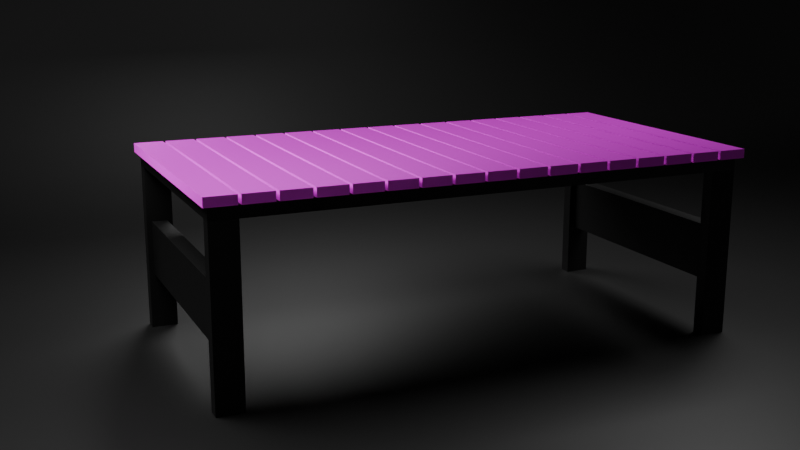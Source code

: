 # Source: bench1.blend  (saved by Blender 4.5.91; exported with 4.5.12 LTS)
import bpy
from mathutils import Matrix  # noqa: F401  (used for matrix-valued properties, if any)

bpy.ops.wm.read_factory_settings(use_empty=True)
scene = bpy.context.scene
scene.name = 'Scene'

# ---- collections
col_collection = bpy.data.collections.new('Collection'); scene.collection.children.link(col_collection)

# ---- images (referenced by path relative to the original .blend; pixels are not part of the script)
import os
ASSET_DIR = os.environ.get("B2B_ASSET_DIR", "")  # directory of the original .blend (textures are referenced by path, not embedded)
HERE = os.path.dirname(os.path.abspath(__file__))  # packed textures are extracted next to this script under _unpacked/

def load_image(name, relpath, width, height, colorspace="sRGB"):
    """Load a texture the original file referenced (path relative to the .blend, or extracted next to this script)."""
    p = next((c for c in (os.path.join(HERE, relpath), os.path.join(ASSET_DIR, relpath)) if relpath and os.path.exists(c)), "")
    if p:
        img = bpy.data.images.load(p, check_existing=True)
        img.name = name
    else:  # same state as the original file: an image datablock whose file is absent (Cycles renders it pink)
        img = bpy.data.images.new(name, width, height)
        img.source = "FILE"
        img.filepath = "//" + (relpath or name)
    img.colorspace_settings.name = colorspace
    return img
img_streaky_plywood_albedo_png = load_image('streaky-plywood_albedo.png', 'streaky-plywood-bl/streaky-plywood_albedo.png', 1024, 1024, 'sRGB')
img_streaky_plywood_normal_ogl_png = load_image('streaky-plywood_normal-ogl.png', 'streaky-plywood-bl/streaky-plywood_normal-ogl.png', 1024, 1024, 'Non-Color')

# ---- materials (node trees are filled in below, after node groups)
mat_material_002 = bpy.data.materials.new('Material.002')
mat_material_001 = bpy.data.materials.new('Material.001')
mat_material_003 = bpy.data.materials.new('Material.003')

# ---- material node trees
mat_material_002.use_nodes = True; mat_material_002.node_tree.nodes.clear()
_N = mat_material_002.node_tree.nodes; _L = mat_material_002.node_tree.links
n0 = _N.new('ShaderNodeBsdfPrincipled'); n0.name = 'Principled BSDF'; n0.location = (-200, 100)
n0.inputs[0].default_value = (0.03803, 0.03803, 0.03803, 1.0)
n0.inputs[1].default_value = 0.6091
n0.inputs[2].default_value = 0.4091
n1 = _N.new('ShaderNodeOutputMaterial'); n1.name = 'Material Output'; n1.location = (200, 100)
_L.new(n0.outputs[0], n1.inputs[0])
n1.is_active_output = True
mat_material_001.use_nodes = True; mat_material_001.node_tree.nodes.clear()
_N = mat_material_001.node_tree.nodes; _L = mat_material_001.node_tree.links
n0 = _N.new('ShaderNodeBsdfPrincipled'); n0.name = 'Principled BSDF'; n0.location = (-235, 103)
n0.inputs[1].default_value = 0.5
n1 = _N.new('ShaderNodeOutputMaterial'); n1.name = 'Material Output'; n1.location = (98, 22)
n2 = _N.new('ShaderNodeTexImage'); n2.name = 'Image Texture'; n2.location = (-693, 191)
n2.image = img_streaky_plywood_albedo_png
n3 = _N.new('ShaderNodeTexImage'); n3.name = 'Image Texture.001'; n3.location = (-692, -99)
n3.image = img_streaky_plywood_normal_ogl_png
n4 = _N.new('ShaderNodeNormalMap'); n4.name = 'Normal Map'; n4.location = (-411, -73)
_L.new(n0.outputs[0], n1.inputs[0])
_L.new(n4.outputs[0], n0.inputs[5])
_L.new(n3.outputs[0], n4.inputs[1])
_L.new(n2.outputs[0], n0.inputs[0])
n1.is_active_output = True
mat_material_003.use_nodes = True; mat_material_003.node_tree.nodes.clear()
_N = mat_material_003.node_tree.nodes; _L = mat_material_003.node_tree.links
n0 = _N.new('ShaderNodeBsdfPrincipled'); n0.name = 'Principled BSDF'; n0.location = (-224, 164)
n0.inputs[0].default_value = (0.01346, 0.01346, 0.01346, 1.0)
n1 = _N.new('ShaderNodeOutputMaterial'); n1.name = 'Material Output'; n1.location = (176, 164)
_L.new(n0.outputs[0], n1.inputs[0])
n1.is_active_output = True

# ---- world
world_world = bpy.data.worlds.new('World'); scene.world = world_world
world_world.use_nodes = True; world_world.node_tree.nodes.clear()
_N = world_world.node_tree.nodes; _L = world_world.node_tree.links
n0 = _N.new('ShaderNodeOutputWorld'); n0.name = 'World Output'; n0.location = (200, 100)
n1 = _N.new('ShaderNodeBackground'); n1.name = 'Background'; n1.location = (-200, 100)
n1.inputs[0].default_value = (0.05088, 0.05088, 0.05088, 1.0)
_L.new(n1.outputs[0], n0.inputs[0])
n0.is_active_output = True
world_world.color = (0.05088, 0.05088, 0.05088)
world_world.sun_shadow_jitter_overblur = 0.0

# ---- cameras
cam_camera_001 = bpy.data.cameras.new('Camera.001')

# ---- lights
light_area = bpy.data.lights.new('Area', 'AREA')
light_area.energy = 7.0
light_area.size = 0.5568
light_area.size_y = 0.5568
light_area_001 = bpy.data.lights.new('Area.001', 'AREA')
light_area_001.energy = 7.0
light_area_001.size = 0.5568
light_area_001.size_y = 0.5568
light_area_002 = bpy.data.lights.new('Area.002', 'AREA')
light_area_002.energy = 7.0
light_area_002.size = 0.5568
light_area_002.size_y = 0.5568

# ---- meshes
me_cube_001 = bpy.data.meshes.new('Cube.001')
me_cube_001.from_pydata([(-0.25, -0.5003, 0.3187), (-0.25, -0.5003, 0.3406), (-0.225, 0.49, 0.2117), (-0.225, -0.4502, 0.3187), (0.225, -0.4605, 0.2117), (-0.225, -0.5003, 0.3187), (-0.225, 0.49, 0.1062), (-0.25, -0.4502, 0.3187), (-0.225, -0.4605, 0.2117), (-0.25, -0.4502, 0.3187), (-0.25, -0.5003, 0.3187), (-0.225, -0.4502, 0.3187), (-0.225, -0.5003, 0.3187), (-0.25, -0.5003, -0.0007643), (-0.225, -0.5003, -0.0007643), (-0.225, -0.4502, -0.0007643), (-0.25, -0.4502, -0.0007643), (0.25, -0.5003, 0.3187), (0.25, -0.5003, 0.3406), (0.225, -0.4502, 0.3187), (-0.225, -0.49, 0.2117), (0.225, -0.5003, 0.3187), (-0.225, 0.4605, 0.1062), (0.25, -0.4502, 0.3187), (0.25, -0.4502, 0.3187), (0.25, -0.5003, 0.3187), (0.225, -0.4502, 0.3187), (0.225, -0.5003, 0.3187), (0.25, -0.5003, -0.0007643), (0.225, -0.5003, -0.0007643), (0.225, -0.4502, -0.0007643), (0.25, -0.4502, -0.0007643), (-0.25, 0.5003, 0.3187), (-0.25, 0.5003, 0.3406), (-0.225, 0.4502, 0.3187), (-0.225, -0.49, 0.1062), (-0.225, 0.5003, 0.3187), (-0.225, 0.4605, 0.2117), (-0.225, -0.4605, 0.1062), (0.225, -0.4605, 0.1062), (-0.25, 0.4502, 0.3187), (-0.25, 0.4502, 0.3187), (-0.25, 0.5003, 0.3187), (-0.225, 0.4502, 0.3187), (-0.225, 0.5003, 0.3187), (-0.25, 0.5003, -0.0007643), (-0.225, 0.5003, -0.0007643), (-0.225, 0.4502, -0.0007643), (-0.25, 0.4502, -0.0007643), (0.25, 0.5003, 0.3187), (0.25, 0.5003, 0.3406), (0.225, 0.4502, 0.3187), (0.225, 0.5003, 0.3187), (0.25, 0.4502, 0.3187), (0.25, 0.4502, 0.3187), (0.25, 0.5003, 0.3187), (0.225, 0.4502, 0.3187), (0.225, 0.5003, 0.3187), (0.25, 0.5003, -0.0007643), (0.225, 0.5003, -0.0007643), (0.225, 0.4502, -0.0007643), (0.25, 0.4502, -0.0007643), (0.225, -0.49, 0.1062), (0.225, -0.49, 0.2117), (0.225, 0.4605, 0.2117), (0.225, 0.4605, 0.1062), (0.225, 0.49, 0.1062), (0.225, 0.49, 0.2117), (-0.225, -0.4502, 0.2122), (-0.225, -0.4502, 0.1057), (0.225, 0.4502, 0.2122), (0.225, 0.4502, 0.1057), (-0.225, -0.5003, 0.1057), (-0.225, -0.5003, 0.2122), (0.225, -0.4502, 0.2122), (0.225, -0.4502, 0.1057), (-0.225, 0.4502, 0.1057), (-0.225, 0.5003, 0.1057), (-0.225, 0.4502, 0.2122), (0.225, -0.5003, 0.1057), (-0.225, 0.5003, 0.2122), (0.225, -0.5003, 0.2122), (0.225, 0.5003, 0.1057), (0.225, 0.5003, 0.2122)], [], [(3, 5, 12, 11), (0, 7, 9, 10), (5, 0, 10, 12), (32, 40, 7, 0, 1, 33), (68, 69, 15, 16, 9, 11), (37, 22, 65, 64), (18, 17, 23, 53, 49, 50), (55, 58, 59, 82, 83, 57), (7, 3, 11, 9), (2, 37, 64, 67), (48, 47, 76, 78, 43, 41), (70, 71, 60, 61, 54, 56), (16, 15, 14, 13), (16, 13, 10, 9), (10, 13, 14, 72, 73, 12), (69, 72, 14, 15), (19, 26, 27, 21), (17, 25, 24, 23), (21, 27, 25, 17), (31, 30, 75, 74, 26, 24), (26, 74, 81, 27), (42, 45, 48, 41), (54, 61, 58, 55), (23, 24, 26, 19), (77, 46, 45, 42, 44, 80), (5, 21, 17, 18, 1, 0), (31, 28, 29, 30), (25, 28, 31, 24), (81, 79, 29, 28, 25, 27), (75, 30, 29, 79), (34, 43, 44, 36), (32, 42, 41, 40), (36, 44, 42, 32), (19, 23, 17, 21), (6, 2, 67, 66), (19, 21, 5, 3, 7, 40, 34, 36, 52, 51, 53, 23), (40, 41, 43, 34), (56, 57, 83, 70), (11, 12, 73, 68), (48, 45, 46, 47), (76, 47, 46, 77), (51, 52, 57, 56), (49, 53, 54, 55), (52, 49, 55, 57), (43, 78, 80, 44), (53, 51, 56, 54), (22, 6, 66, 65), (61, 60, 59, 58), (71, 82, 59, 60), (8, 38, 69, 68), (64, 65, 71, 70), (35, 20, 73, 72), (39, 4, 74, 75), (6, 22, 76, 77), (22, 37, 78, 76), (38, 35, 72, 69), (62, 39, 75, 79), (37, 2, 80, 78), (2, 6, 77, 80), (4, 63, 81, 74), (20, 8, 68, 73), (63, 62, 79, 81), (66, 67, 83, 82), (67, 64, 70, 83), (65, 66, 82, 71), (39, 62, 35, 38), (62, 63, 20, 35), (63, 4, 8, 20), (4, 39, 38, 8), (25, 24, 26, 27), (7, 3, 5, 0), (9, 10, 12, 11), (51, 53, 49, 52), (55, 54, 56, 57), (34, 40, 32, 36), (41, 42, 44, 43), (1, 18, 50, 33), (52, 36, 32, 33, 50, 49)])
me_cube_001.polygons.foreach_set('use_smooth', [True] * 78)
_uv = me_cube_001.uv_layers.new(name='UVMap')
_uv.uv.foreach_set('vector', [0.004693, 0.006078, 0.004693, 0.009386, 0.004693, 0.009386, 0.004693, 0.006078, 0.1356, 0.01312, 0.1356, 0.01643, 0.1356, 0.01643, 0.1356, 0.01312, 0.1356, 0.001385, 0.1356, 0.004693, 0.1356, 0.004693, 0.1356, 0.001385, 0.1356, 0.01312, 0.1356, 0.01643, 0.1356, 0.01643, 0.1356, 0.01312, 0.2018, 0.01312, 0.2018, 0.01312, 0.004693, 0.006078, 0.004693, 0.006078, 0.004693, 0.006078, 0.001385, 0.006078, 0.001385, 0.006078, 0.004693, 0.006078, 0.004693, 0.006758, 0.004693, 0.006758, 0.004693, 0.006758, 0.004693, 0.006758, 0.2018, 0.01781, 0.1356, 0.01781, 0.1356, 0.02112, 0.1356, 0.02112, 0.1356, 0.01781, 0.2018, 0.01781, 0.1356, 0.009386, 0.1356, 0.009386, 0.1356, 0.006078, 0.1356, 0.006078, 0.1356, 0.006078, 0.1356, 0.006078, 0.001385, 0.006078, 0.004693, 0.006078, 0.004693, 0.006078, 0.001385, 0.006078, 0.004693, 0.008705, 0.004693, 0.006758, 0.004693, 0.006758, 0.004693, 0.008705, 0.001385, 0.006078, 0.004693, 0.006078, 0.004693, 0.006078, 0.004693, 0.006078, 0.004693, 0.006078, 0.001385, 0.006078, 0.004693, 0.006078, 0.004693, 0.006078, 0.004693, 0.006078, 0.001385, 0.006078, 0.001385, 0.006078, 0.004693, 0.006078, 0.001385, 0.006078, 0.004693, 0.006078, 0.004693, 0.009386, 0.001385, 0.009386, 0.1356, 0.01643, 0.1356, 0.01312, 0.1356, 0.01312, 0.1356, 0.01643, 0.1356, 0.004693, 0.1356, 0.004693, 0.1356, 0.001385, 0.1356, 0.001385, 0.1356, 0.001385, 0.1356, 0.001385, 0.004693, 0.006078, 0.004693, 0.009386, 0.004693, 0.009386, 0.004693, 0.006078, 0.004693, 0.006078, 0.004693, 0.006078, 0.004693, 0.009386, 0.004693, 0.009386, 0.1356, 0.01781, 0.1356, 0.01781, 0.1356, 0.02112, 0.1356, 0.02112, 0.1356, 0.001385, 0.1356, 0.001385, 0.1356, 0.004693, 0.1356, 0.004693, 0.001385, 0.006078, 0.004693, 0.006078, 0.004693, 0.006078, 0.004693, 0.006078, 0.004693, 0.006078, 0.001385, 0.006078, 0.004693, 0.006078, 0.004693, 0.006078, 0.004693, 0.009386, 0.004693, 0.009386, 0.1356, 0.01312, 0.1356, 0.01312, 0.1356, 0.01643, 0.1356, 0.01643, 0.1356, 0.02112, 0.1356, 0.02112, 0.1356, 0.01781, 0.1356, 0.01781, 0.001385, 0.006078, 0.001385, 0.006078, 0.004693, 0.006078, 0.004693, 0.006078, 0.1356, 0.006078, 0.1356, 0.006078, 0.1356, 0.009386, 0.1356, 0.009386, 0.1356, 0.006078, 0.1356, 0.006078, 0.1356, 0.001385, 0.1356, 0.001385, 0.1356, 0.004693, 0.2018, 0.004693, 0.2018, 0.004693, 0.1356, 0.004693, 0.001385, 0.006078, 0.001385, 0.009386, 0.004693, 0.009386, 0.004693, 0.006078, 0.1356, 0.01781, 0.1356, 0.01781, 0.1356, 0.02112, 0.1356, 0.02112, 0.1356, 0.001385, 0.1356, 0.001385, 0.1356, 0.001385, 0.1356, 0.004693, 0.1356, 0.004693, 0.1356, 0.001385, 0.004693, 0.006078, 0.004693, 0.006078, 0.004693, 0.009386, 0.004693, 0.009386, 0.004693, 0.006078, 0.004693, 0.006078, 0.004693, 0.009386, 0.004693, 0.009386, 0.1356, 0.01312, 0.1356, 0.01312, 0.1356, 0.01643, 0.1356, 0.01643, 0.1356, 0.006078, 0.1356, 0.006078, 0.1356, 0.009386, 0.1356, 0.009386, 0.004693, 0.002346, 0.004693, 0.002346, 0.004693, 0.002346, 0.004693, 0.002346, 0.004693, 0.008705, 0.004693, 0.008705, 0.004693, 0.008705, 0.004693, 0.008705, 0.004693, 0.006078, 0.004693, 0.009386, 0.004693, 0.009386, 0.004693, 0.006078, 0.001385, 0.006078, 0.001385, 0.006078, 0.004693, 0.006078, 0.004693, 0.009386, 0.004693, 0.009386, 0.004693, 0.006078, 0.001385, 0.006078, 0.001385, 0.006078, 0.001385, 0.006078, 0.001385, 0.006078, 0.004693, 0.006078, 0.004693, 0.006078, 0.004693, 0.006078, 0.004693, 0.009386, 0.004693, 0.009386, 0.004693, 0.006078, 0.004693, 0.006078, 0.004693, 0.009386, 0.004693, 0.009386, 0.004693, 0.006078, 0.001385, 0.006078, 0.001385, 0.009386, 0.004693, 0.009386, 0.004693, 0.006078, 0.004693, 0.006078, 0.004693, 0.006078, 0.004693, 0.009386, 0.004693, 0.009386, 0.004693, 0.006078, 0.004693, 0.009386, 0.004693, 0.009386, 0.004693, 0.006078, 0.1356, 0.01781, 0.1356, 0.02112, 0.1356, 0.02112, 0.1356, 0.01781, 0.1356, 0.006078, 0.1356, 0.009386, 0.1356, 0.009386, 0.1356, 0.006078, 0.004693, 0.006078, 0.004693, 0.006078, 0.004693, 0.009386, 0.004693, 0.009386, 0.001385, 0.006078, 0.004693, 0.006078, 0.004693, 0.006078, 0.001385, 0.006078, 0.004693, 0.006758, 0.004693, 0.008705, 0.004693, 0.008705, 0.004693, 0.006758, 0.001385, 0.006078, 0.004693, 0.006078, 0.004693, 0.009386, 0.001385, 0.009386, 0.004693, 0.006078, 0.004693, 0.009386, 0.004693, 0.009386, 0.004693, 0.006078, 0.004693, 0.006758, 0.004693, 0.006758, 0.004693, 0.006078, 0.004693, 0.006078, 0.004693, 0.006758, 0.004693, 0.006758, 0.004693, 0.006078, 0.004693, 0.006078, 0.004693, 0.008705, 0.004693, 0.008705, 0.004693, 0.009386, 0.004693, 0.009386, 0.004693, 0.006758, 0.004693, 0.006758, 0.004693, 0.006078, 0.004693, 0.006078, 0.004693, 0.008705, 0.004693, 0.006758, 0.004693, 0.006078, 0.004693, 0.009386, 0.004693, 0.006758, 0.004693, 0.006758, 0.004693, 0.006078, 0.004693, 0.006078, 0.004693, 0.006758, 0.004693, 0.008705, 0.004693, 0.009386, 0.004693, 0.006078, 0.004693, 0.008705, 0.004693, 0.006758, 0.004693, 0.006078, 0.004693, 0.009386, 0.004693, 0.006758, 0.004693, 0.008705, 0.004693, 0.009386, 0.004693, 0.006078, 0.004693, 0.008705, 0.004693, 0.008705, 0.004693, 0.009386, 0.004693, 0.009386, 0.004693, 0.006758, 0.004693, 0.008705, 0.004693, 0.009386, 0.004693, 0.006078, 0.004693, 0.008705, 0.004693, 0.006758, 0.004693, 0.006078, 0.004693, 0.009386, 0.004693, 0.008705, 0.004693, 0.008705, 0.004693, 0.009386, 0.004693, 0.009386, 0.004693, 0.008705, 0.004693, 0.008705, 0.004693, 0.009386, 0.004693, 0.009386, 0.004693, 0.008705, 0.004693, 0.006758, 0.004693, 0.006078, 0.004693, 0.009386, 0.004693, 0.006758, 0.004693, 0.008705, 0.004693, 0.009386, 0.004693, 0.006078, 0.004693, 0.006758, 0.004693, 0.008705, 0.004693, 0.008705, 0.004693, 0.006758, 0.004693, 0.008705, 0.004693, 0.008705, 0.004693, 0.008705, 0.004693, 0.008705, 0.004693, 0.008705, 0.004693, 0.006758, 0.004693, 0.006758, 0.004693, 0.008705, 0.004693, 0.006758, 0.004693, 0.006758, 0.004693, 0.006758, 0.004693, 0.006758, 0.007039, 0.009386, 0.007039, 0.009386, 0.007039, 0.009386, 0.007039, 0.009386, 0.009386, 0.002346, 0.009386, 0.002346, 0.009386, 0.002346, 0.009386, 0.002346, 0.009386, 0.004693, 0.009386, 0.004693, 0.009386, 0.004693, 0.009386, 0.004693, 0.009386, 0.007039, 0.009386, 0.007039, 0.009386, 0.007039, 0.009386, 0.007039, 0.009386, 0.009386, 0.009386, 0.009386, 0.009386, 0.009386, 0.009386, 0.009386, 0.002346, 0.01408, 0.002346, 0.01408, 0.002346, 0.01408, 0.002346, 0.01408, 0.004693, 0.01408, 0.004693, 0.01408, 0.004693, 0.01408, 0.004693, 0.01408, 0.002346, 0.002862, 0.002346, 0.2675, 0.002346, 0.002862, 0.002346, 0.2675, 0.1356, 0.006078, 0.1356, 0.006078, 0.1356, 0.009386, 0.2018, 0.009386, 0.2018, 0.009386, 0.1356, 0.009386])
me_cube_001.materials.append(mat_material_002)
me_cube_001.update()
me_cube_002 = bpy.data.meshes.new('Cube.002')
me_cube_002.from_pydata([(0.4544, -0.2615, 0.3424), (0.4544, -0.2615, 0.3595), (0.4544, 0.2615, 0.3424), (0.4544, 0.2615, 0.3595), (0.5092, -0.2615, 0.3424), (0.5092, -0.2615, 0.3595), (0.5092, 0.2615, 0.3424), (0.5092, 0.2615, 0.3595), (0.3941, -0.2615, 0.3424), (0.3941, -0.2615, 0.3595), (0.3941, 0.2615, 0.3424), (0.3941, 0.2615, 0.3595), (0.4489, -0.2615, 0.3424), (0.4489, -0.2615, 0.3595), (0.4489, 0.2615, 0.3424), (0.4489, 0.2615, 0.3595), (0.3338, -0.2615, 0.3424), (0.3338, -0.2615, 0.3595), (0.3338, 0.2615, 0.3424), (0.3338, 0.2615, 0.3595), (0.3886, -0.2615, 0.3424), (0.3886, -0.2615, 0.3595), (0.3886, 0.2615, 0.3424), (0.3886, 0.2615, 0.3595), (0.2735, -0.2615, 0.3424), (0.2735, -0.2615, 0.3595), (0.2735, 0.2615, 0.3424), (0.2735, 0.2615, 0.3595), (0.3283, -0.2615, 0.3424), (0.3283, -0.2615, 0.3595), (0.3283, 0.2615, 0.3424), (0.3283, 0.2615, 0.3595), (0.2131, -0.2615, 0.3424), (0.2131, -0.2615, 0.3595), (0.2131, 0.2615, 0.3424), (0.2131, 0.2615, 0.3595), (0.268, -0.2615, 0.3424), (0.268, -0.2615, 0.3595), (0.268, 0.2615, 0.3424), (0.268, 0.2615, 0.3595), (0.1528, -0.2615, 0.3424), (0.1528, -0.2615, 0.3595), (0.1528, 0.2615, 0.3424), (0.1528, 0.2615, 0.3595), (0.2077, -0.2615, 0.3424), (0.2077, -0.2615, 0.3595), (0.2077, 0.2615, 0.3424), (0.2077, 0.2615, 0.3595), (0.09251, -0.2615, 0.3424), (0.09251, -0.2615, 0.3595), (0.09251, 0.2615, 0.3424), (0.09251, 0.2615, 0.3595), (0.1473, -0.2615, 0.3424), (0.1473, -0.2615, 0.3595), (0.1473, 0.2615, 0.3424), (0.1473, 0.2615, 0.3595), (0.03219, -0.2615, 0.3424), (0.03219, -0.2615, 0.3595), (0.03219, 0.2615, 0.3424), (0.03219, 0.2615, 0.3595), (0.08702, -0.2615, 0.3424), (0.08702, -0.2615, 0.3595), (0.08702, 0.2615, 0.3424), (0.08702, 0.2615, 0.3595), (-0.02813, -0.2615, 0.3424), (-0.02813, -0.2615, 0.3595), (-0.02813, 0.2615, 0.3424), (-0.02813, 0.2615, 0.3595), (0.02671, -0.2615, 0.3424), (0.02671, -0.2615, 0.3595), (0.02671, 0.2615, 0.3424), (0.02671, 0.2615, 0.3595), (-0.08845, -0.2615, 0.3424), (-0.08845, -0.2615, 0.3595), (-0.08845, 0.2615, 0.3424), (-0.08845, 0.2615, 0.3595), (-0.03361, -0.2615, 0.3424), (-0.03361, -0.2615, 0.3595), (-0.03361, 0.2615, 0.3424), (-0.03361, 0.2615, 0.3595), (-0.1488, -0.2615, 0.3424), (-0.1488, -0.2615, 0.3595), (-0.1488, 0.2615, 0.3424), (-0.1488, 0.2615, 0.3595), (-0.09393, -0.2615, 0.3424), (-0.09393, -0.2615, 0.3595), (-0.09393, 0.2615, 0.3424), (-0.09393, 0.2615, 0.3595), (-0.2091, -0.2615, 0.3424), (-0.2091, -0.2615, 0.3595), (-0.2091, 0.2615, 0.3424), (-0.2091, 0.2615, 0.3595), (-0.1542, -0.2615, 0.3424), (-0.1542, -0.2615, 0.3595), (-0.1542, 0.2615, 0.3424), (-0.1542, 0.2615, 0.3595), (-0.2694, -0.2615, 0.3424), (-0.2694, -0.2615, 0.3595), (-0.2694, 0.2615, 0.3424), (-0.2694, 0.2615, 0.3595), (-0.2146, -0.2615, 0.3424), (-0.2146, -0.2615, 0.3595), (-0.2146, 0.2615, 0.3424), (-0.2146, 0.2615, 0.3595), (-0.3297, -0.2615, 0.3424), (-0.3297, -0.2615, 0.3595), (-0.3297, 0.2615, 0.3424), (-0.3297, 0.2615, 0.3595), (-0.2749, -0.2615, 0.3424), (-0.2749, -0.2615, 0.3595), (-0.2749, 0.2615, 0.3424), (-0.2749, 0.2615, 0.3595), (-0.39, -0.2615, 0.3424), (-0.39, -0.2615, 0.3595), (-0.39, 0.2615, 0.3424), (-0.39, 0.2615, 0.3595), (-0.3352, -0.2615, 0.3424), (-0.3352, -0.2615, 0.3595), (-0.3352, 0.2615, 0.3424), (-0.3352, 0.2615, 0.3595), (-0.4504, -0.2615, 0.3424), (-0.4504, -0.2615, 0.3595), (-0.4504, 0.2615, 0.3424), (-0.4504, 0.2615, 0.3595), (-0.3955, -0.2615, 0.3424), (-0.3955, -0.2615, 0.3595), (-0.3955, 0.2615, 0.3424), (-0.3955, 0.2615, 0.3595), (-0.5107, -0.2615, 0.3424), (-0.5107, -0.2615, 0.3595), (-0.5107, 0.2615, 0.3424), (-0.5107, 0.2615, 0.3595), (-0.4558, -0.2615, 0.3424), (-0.4558, -0.2615, 0.3595), (-0.4558, 0.2615, 0.3424), (-0.4558, 0.2615, 0.3595)], [], [(0, 1, 3, 2), (2, 3, 7, 6), (6, 7, 5, 4), (4, 5, 1, 0), (2, 6, 4, 0), (7, 3, 1, 5), (8, 9, 11, 10), (10, 11, 15, 14), (14, 15, 13, 12), (12, 13, 9, 8), (10, 14, 12, 8), (15, 11, 9, 13), (16, 17, 19, 18), (18, 19, 23, 22), (22, 23, 21, 20), (20, 21, 17, 16), (18, 22, 20, 16), (23, 19, 17, 21), (24, 25, 27, 26), (26, 27, 31, 30), (30, 31, 29, 28), (28, 29, 25, 24), (26, 30, 28, 24), (31, 27, 25, 29), (32, 33, 35, 34), (34, 35, 39, 38), (38, 39, 37, 36), (36, 37, 33, 32), (34, 38, 36, 32), (39, 35, 33, 37), (40, 41, 43, 42), (42, 43, 47, 46), (46, 47, 45, 44), (44, 45, 41, 40), (42, 46, 44, 40), (47, 43, 41, 45), (48, 49, 51, 50), (50, 51, 55, 54), (54, 55, 53, 52), (52, 53, 49, 48), (50, 54, 52, 48), (55, 51, 49, 53), (56, 57, 59, 58), (58, 59, 63, 62), (62, 63, 61, 60), (60, 61, 57, 56), (58, 62, 60, 56), (63, 59, 57, 61), (64, 65, 67, 66), (66, 67, 71, 70), (70, 71, 69, 68), (68, 69, 65, 64), (66, 70, 68, 64), (71, 67, 65, 69), (72, 73, 75, 74), (74, 75, 79, 78), (78, 79, 77, 76), (76, 77, 73, 72), (74, 78, 76, 72), (79, 75, 73, 77), (80, 81, 83, 82), (82, 83, 87, 86), (86, 87, 85, 84), (84, 85, 81, 80), (82, 86, 84, 80), (87, 83, 81, 85), (88, 89, 91, 90), (90, 91, 95, 94), (94, 95, 93, 92), (92, 93, 89, 88), (90, 94, 92, 88), (95, 91, 89, 93), (96, 97, 99, 98), (98, 99, 103, 102), (102, 103, 101, 100), (100, 101, 97, 96), (98, 102, 100, 96), (103, 99, 97, 101), (104, 105, 107, 106), (106, 107, 111, 110), (110, 111, 109, 108), (108, 109, 105, 104), (106, 110, 108, 104), (111, 107, 105, 109), (112, 113, 115, 114), (114, 115, 119, 118), (118, 119, 117, 116), (116, 117, 113, 112), (114, 118, 116, 112), (119, 115, 113, 117), (120, 121, 123, 122), (122, 123, 127, 126), (126, 127, 125, 124), (124, 125, 121, 120), (122, 126, 124, 120), (127, 123, 121, 125), (128, 129, 131, 130), (130, 131, 135, 134), (134, 135, 133, 132), (132, 133, 129, 128), (130, 134, 132, 128), (135, 131, 129, 133)])
_uv = me_cube_002.uv_layers.new(name='UVMap')
_uv.uv.foreach_set('vector', [0.06716, 0.2669, 0.1333, 0.2669, 0.1333, 0.333, 0.06716, 0.333, 0.06716, 0.333, 0.1333, 0.333, 0.1333, 0.3992, 0.06716, 0.3992, 0.06716, 0.3992, 0.1333, 0.3992, 0.1333, 0.4653, 0.06716, 0.4653, 0.06716, 0.4653, 0.1333, 0.4653, 0.1333, 0.5315, 0.06716, 0.5315, 0.001008, 0.3992, 0.06716, 0.3992, 0.06716, 0.4653, 0.001008, 0.4653, 0.1333, 0.3992, 0.1995, 0.3992, 0.1995, 0.4653, 0.1333, 0.4653, 0.3341, 0.0005616, 0.4002, 0.0005616, 0.4002, 0.06671, 0.3341, 0.06671, 0.3341, 0.06671, 0.4002, 0.06671, 0.4002, 0.1329, 0.3341, 0.1329, 0.3341, 0.1329, 0.4002, 0.1329, 0.4002, 0.199, 0.3341, 0.199, 0.3341, 0.199, 0.4002, 0.199, 0.4002, 0.2652, 0.3341, 0.2652, 0.2679, 0.1329, 0.3341, 0.1329, 0.3341, 0.199, 0.2679, 0.199, 0.4002, 0.1329, 0.4664, 0.1329, 0.4664, 0.199, 0.4002, 0.199, 0.3347, 0.2669, 0.4008, 0.2669, 0.4008, 0.333, 0.3347, 0.333, 0.3347, 0.333, 0.4008, 0.333, 0.4008, 0.3992, 0.3347, 0.3992, 0.3347, 0.3992, 0.4008, 0.3992, 0.4008, 0.4653, 0.3347, 0.4653, 0.3347, 0.4653, 0.4008, 0.4653, 0.4008, 0.5315, 0.3347, 0.5315, 0.2685, 0.3992, 0.3347, 0.3992, 0.3347, 0.4653, 0.2685, 0.4653, 0.4008, 0.3992, 0.467, 0.3992, 0.467, 0.4653, 0.4008, 0.4653, 0.6033, 0.2669, 0.6695, 0.2669, 0.6695, 0.333, 0.6033, 0.333, 0.6033, 0.333, 0.6695, 0.333, 0.6695, 0.3992, 0.6033, 0.3992, 0.6033, 0.3992, 0.6695, 0.3992, 0.6695, 0.4653, 0.6033, 0.4653, 0.6033, 0.4653, 0.6695, 0.4653, 0.6695, 0.5315, 0.6033, 0.5315, 0.5372, 0.3992, 0.6033, 0.3992, 0.6033, 0.4653, 0.5372, 0.4653, 0.6695, 0.3992, 0.7356, 0.3992, 0.7356, 0.4653, 0.6695, 0.4653, 0.6045, 0.5332, 0.6706, 0.5332, 0.6706, 0.5994, 0.6045, 0.5994, 0.6045, 0.5994, 0.6706, 0.5994, 0.6706, 0.6655, 0.6045, 0.6655, 0.6045, 0.6655, 0.6706, 0.6655, 0.6706, 0.7317, 0.6045, 0.7317, 0.6045, 0.7317, 0.6706, 0.7317, 0.6706, 0.7978, 0.6045, 0.7978, 0.5384, 0.6655, 0.6045, 0.6655, 0.6045, 0.7317, 0.5384, 0.7317, 0.6706, 0.6655, 0.7368, 0.6655, 0.7368, 0.7317, 0.6706, 0.7317, 0.06716, 0.5356, 0.1333, 0.5356, 0.1333, 0.6017, 0.06716, 0.6017, 0.06716, 0.6017, 0.1333, 0.6017, 0.1333, 0.6679, 0.06716, 0.6679, 0.06716, 0.6679, 0.1333, 0.6679, 0.1333, 0.734, 0.06716, 0.734, 0.06716, 0.734, 0.1333, 0.734, 0.1333, 0.8002, 0.06716, 0.8002, 0.001008, 0.6679, 0.06716, 0.6679, 0.06716, 0.734, 0.001008, 0.734, 0.1333, 0.6679, 0.1995, 0.6679, 0.1995, 0.734, 0.1333, 0.734, 0.4684, 0.06861, 0.5346, 0.06861, 0.5346, 0.1348, 0.4684, 0.1348, 0.4684, 0.1348, 0.5346, 0.1348, 0.5346, 0.2009, 0.4684, 0.2009, 0.4684, 0.2009, 0.5346, 0.2009, 0.5346, 0.2671, 0.4684, 0.2671, 0.4684, 0.2671, 0.5346, 0.2671, 0.5346, 0.3332, 0.4684, 0.3332, 0.4023, 0.2009, 0.4684, 0.2009, 0.4684, 0.2671, 0.4023, 0.2671, 0.5346, 0.2009, 0.6007, 0.2009, 0.6007, 0.2671, 0.5346, 0.2671, 0.4696, 0.3349, 0.5357, 0.3349, 0.5357, 0.4011, 0.4696, 0.4011, 0.4696, 0.4011, 0.5357, 0.4011, 0.5357, 0.4672, 0.4696, 0.4672, 0.4696, 0.4672, 0.5357, 0.4672, 0.5357, 0.5334, 0.4696, 0.5334, 0.4696, 0.5334, 0.5357, 0.5334, 0.5357, 0.5995, 0.4696, 0.5995, 0.4034, 0.4672, 0.4696, 0.4672, 0.4696, 0.5334, 0.4034, 0.5334, 0.5357, 0.4672, 0.6019, 0.4672, 0.6019, 0.5334, 0.5357, 0.5334, 0.4731, 0.735, 0.5392, 0.735, 0.5392, 0.8012, 0.4731, 0.8012, 0.4731, 0.8012, 0.5392, 0.8012, 0.5392, 0.8673, 0.4731, 0.8673, 0.4731, 0.8673, 0.5392, 0.8673, 0.5392, 0.9335, 0.4731, 0.9335, 0.4731, 0.9335, 0.5392, 0.9335, 0.5392, 0.9996, 0.4731, 0.9996, 0.407, 0.8673, 0.4731, 0.8673, 0.4731, 0.9335, 0.407, 0.9335, 0.5392, 0.8673, 0.6054, 0.8673, 0.6054, 0.9335, 0.5392, 0.9335, 0.7383, 0.06861, 0.8044, 0.06861, 0.8044, 0.1348, 0.7383, 0.1348, 0.7383, 0.1348, 0.8044, 0.1348, 0.8044, 0.2009, 0.7383, 0.2009, 0.7383, 0.2009, 0.8044, 0.2009, 0.8044, 0.2671, 0.7383, 0.2671, 0.7383, 0.2671, 0.8044, 0.2671, 0.8044, 0.3332, 0.7383, 0.3332, 0.6721, 0.2009, 0.7383, 0.2009, 0.7383, 0.2671, 0.6721, 0.2671, 0.8044, 0.2009, 0.8705, 0.2009, 0.8705, 0.2671, 0.8044, 0.2671, 0.2021, 0.4663, 0.2682, 0.4663, 0.2682, 0.5325, 0.2021, 0.5325, 0.2021, 0.5325, 0.2682, 0.5325, 0.2682, 0.5986, 0.2021, 0.5986, 0.2021, 0.5986, 0.2682, 0.5986, 0.2682, 0.6648, 0.2021, 0.6648, 0.2021, 0.6648, 0.2682, 0.6648, 0.2682, 0.7309, 0.2021, 0.7309, 0.1359, 0.5986, 0.2021, 0.5986, 0.2021, 0.6648, 0.1359, 0.6648, 0.2682, 0.5986, 0.3344, 0.5986, 0.3344, 0.6648, 0.2682, 0.6648, 0.7383, 0.3349, 0.8044, 0.3349, 0.8044, 0.4011, 0.7383, 0.4011, 0.7383, 0.4011, 0.8044, 0.4011, 0.8044, 0.4672, 0.7383, 0.4672, 0.7383, 0.4672, 0.8044, 0.4672, 0.8044, 0.5334, 0.7383, 0.5334, 0.7383, 0.5334, 0.8044, 0.5334, 0.8044, 0.5995, 0.7383, 0.5995, 0.6721, 0.4672, 0.7383, 0.4672, 0.7383, 0.5334, 0.6721, 0.5334, 0.8044, 0.4672, 0.8705, 0.4672, 0.8705, 0.5334, 0.8044, 0.5334, 0.7394, 0.6083, 0.8056, 0.6083, 0.8056, 0.6745, 0.7394, 0.6745, 0.7394, 0.6745, 0.8056, 0.6745, 0.8056, 0.7406, 0.7394, 0.7406, 0.7394, 0.7406, 0.8056, 0.7406, 0.8056, 0.8067, 0.7394, 0.8067, 0.7394, 0.8067, 0.8056, 0.8067, 0.8056, 0.8729, 0.7394, 0.8729, 0.6733, 0.7406, 0.7394, 0.7406, 0.7394, 0.8067, 0.6733, 0.8067, 0.8056, 0.7406, 0.8717, 0.7406, 0.8717, 0.8067, 0.8056, 0.8067, 0.06657, 0.0005616, 0.1327, 0.0005616, 0.1327, 0.06671, 0.06657, 0.06671, 0.06657, 0.06671, 0.1327, 0.06671, 0.1327, 0.1329, 0.06657, 0.1329, 0.06657, 0.1329, 0.1327, 0.1329, 0.1327, 0.199, 0.06657, 0.199, 0.06657, 0.199, 0.1327, 0.199, 0.1327, 0.2652, 0.06657, 0.2652, 0.0004212, 0.1329, 0.06657, 0.1329, 0.06657, 0.199, 0.0004212, 0.199, 0.1327, 0.1329, 0.1989, 0.1329, 0.1989, 0.199, 0.1327, 0.199, 0.337, 0.5356, 0.4031, 0.5356, 0.4031, 0.6017, 0.337, 0.6017, 0.337, 0.6017, 0.4031, 0.6017, 0.4031, 0.6679, 0.337, 0.6679, 0.337, 0.6679, 0.4031, 0.6679, 0.4031, 0.734, 0.337, 0.734, 0.337, 0.734, 0.4031, 0.734, 0.4031, 0.8002, 0.337, 0.8002, 0.2709, 0.6679, 0.337, 0.6679, 0.337, 0.734, 0.2709, 0.734, 0.4031, 0.6679, 0.4693, 0.6679, 0.4693, 0.734, 0.4031, 0.734, 0.6022, 0.0005616, 0.6683, 0.0005616, 0.6683, 0.06671, 0.6022, 0.06671, 0.6022, 0.06671, 0.6683, 0.06671, 0.6683, 0.1329, 0.6022, 0.1329, 0.6022, 0.1329, 0.6683, 0.1329, 0.6683, 0.199, 0.6022, 0.199, 0.6022, 0.199, 0.6683, 0.199, 0.6683, 0.2652, 0.6022, 0.2652, 0.536, 0.1329, 0.6022, 0.1329, 0.6022, 0.199, 0.536, 0.199, 0.6683, 0.1329, 0.7345, 0.1329, 0.7345, 0.199, 0.6683, 0.199, 0.2003, 0.06802, 0.2665, 0.06802, 0.2665, 0.1342, 0.2003, 0.1342, 0.2003, 0.1342, 0.2665, 0.1342, 0.2665, 0.2003, 0.2003, 0.2003, 0.2003, 0.2003, 0.2665, 0.2003, 0.2665, 0.2665, 0.2003, 0.2665, 0.2003, 0.2665, 0.2665, 0.2665, 0.2665, 0.3326, 0.2003, 0.3326, 0.1342, 0.2003, 0.2003, 0.2003, 0.2003, 0.2665, 0.1342, 0.2665, 0.2665, 0.2003, 0.3326, 0.2003, 0.3326, 0.2665, 0.2665, 0.2665])
me_cube_002.materials.append(mat_material_001)
me_cube_002.update()
me_plane = bpy.data.meshes.new('Plane')
me_plane.from_pydata([(1.822, -4.581, 0.0), (1.822, 4.581, 0.0), (-1.822, -4.581, 3.409), (-1.822, 4.581, 3.409), (-0.9892, -4.581, 0.0), (-1.822, -4.581, 1.712), (-1.09, -4.581, 0.01248), (-1.189, -4.581, 0.04974), (-1.285, -4.581, 0.1112), (-1.376, -4.581, 0.1961), (-1.462, -4.581, 0.303), (-1.542, -4.581, 0.4305), (-1.613, -4.581, 0.5766), (-1.675, -4.581, 0.7393), (-1.727, -4.581, 0.9162), (-1.768, -4.581, 1.105), (-1.798, -4.581, 1.302), (-1.816, -4.581, 1.505), (-1.822, 4.581, 1.712), (-0.9892, 4.581, 0.0), (-1.816, 4.581, 1.505), (-1.798, 4.581, 1.302), (-1.768, 4.581, 1.105), (-1.727, 4.581, 0.9162), (-1.675, 4.581, 0.7393), (-1.613, 4.581, 0.5766), (-1.542, 4.581, 0.4305), (-1.462, 4.581, 0.303), (-1.376, 4.581, 0.1961), (-1.285, 4.581, 0.1112), (-1.189, 4.581, 0.04974), (-1.09, 4.581, 0.01248)], [], [(18, 5, 17, 20), (20, 17, 16, 21), (21, 16, 15, 22), (22, 15, 14, 23), (23, 14, 13, 24), (24, 13, 12, 25), (25, 12, 11, 26), (26, 11, 10, 27), (27, 10, 9, 28), (28, 9, 8, 29), (29, 8, 7, 30), (30, 7, 6, 31), (31, 6, 4, 19), (5, 18, 3, 2), (4, 0, 1, 19)])
me_plane.polygons.foreach_set('use_smooth', [True] * 15)
_uv = me_plane.uv_layers.new(name='UVMap')
_uv.uv.foreach_set('vector', [0.0, 1.0, 0.0, 0.0, 0.0, 0.0, 0.0, 1.0, 0.0, 1.0, 0.0, 0.0, 0.0, 0.0, 0.0, 1.0, 0.0, 1.0, 0.0, 0.0, 0.0, 0.0, 0.0, 1.0, 0.0, 1.0, 0.0, 0.0, 0.0, 0.0, 0.0, 1.0, 0.0, 1.0, 0.0, 0.0, 0.0, 0.0, 0.0, 1.0, 0.0, 1.0, 0.0, 0.0, 0.0, 0.0, 0.0, 1.0, 0.0, 1.0, 0.0, 0.0, 0.077, 0.0, 0.077, 1.0, 0.077, 1.0, 0.077, 0.0, 0.09873, 0.0, 0.09873, 1.0, 0.09873, 1.0, 0.09873, 0.0, 0.1224, 0.0, 0.1224, 1.0, 0.1224, 1.0, 0.1224, 0.0, 0.1475, 0.0, 0.1475, 1.0, 0.1475, 1.0, 0.1475, 0.0, 0.1739, 0.0, 0.1739, 1.0, 0.1739, 1.0, 0.1739, 0.0, 0.201, 0.0, 0.201, 1.0, 0.201, 1.0, 0.201, 0.0, 0.2286, 0.0, 0.2286, 1.0, 0.0, 0.0, 0.0, 1.0, 0.0, 1.0, 0.0, 0.0, 0.2286, 0.0, 1.0, 0.0, 1.0, 1.0, 0.2286, 1.0])
me_plane.materials.append(mat_material_003)
me_plane.update()

# ---- objects
ob_rama = bpy.data.objects.new('Rama', me_cube_001)
ob_deska = bpy.data.objects.new('Deska', me_cube_002)
ob_plane = bpy.data.objects.new('Plane', me_plane)
ob_camera = bpy.data.objects.new('Camera', cam_camera_001)
ob_area = bpy.data.objects.new('Area', light_area)
ob_area_001 = bpy.data.objects.new('Area.001', light_area_001)
ob_area_002 = bpy.data.objects.new('Area.002', light_area_002)

# ---- transforms, parenting, visibility, modifiers, constraints
ob_rama.location = (0.0, 0.0, 0.0)
_m = ob_rama.modifiers.new('Bevel', 'BEVEL')
_m.width = 0.0003
_m.width_pct = 0.0003
_m = ob_rama.modifiers.new('WeightedNormal', 'WEIGHTED_NORMAL')
ob_deska.location = (0.0, 0.0, 0.0)
ob_deska.rotation_euler = (0.0, -0.0, -1.571)
ob_plane.location = (0.0, 0.0, 0.0)
ob_camera.location = (1.856, -0.8968, 0.717)
ob_camera.rotation_euler = (1.328, 1.051e-08, 1.152)
ob_area.location = (0.0, -0.7893, 1.095)
ob_area.rotation_euler = (0.5531, -0.0, 0.0)
ob_area_001.location = (0.0, 0.7633, 1.095)
ob_area_001.rotation_euler = (-0.6326, -0.1522, -0.3091)
ob_area_002.location = (-0.7683, 0.01085, 0.953)
ob_area_002.rotation_euler = (-0.05582, -0.605, 0.1156)

# ---- collection membership
col_collection.objects.link(ob_rama)
col_collection.objects.link(ob_deska)
col_collection.objects.link(ob_plane)
col_collection.objects.link(ob_camera)
col_collection.objects.link(ob_area)
col_collection.objects.link(ob_area_001)
col_collection.objects.link(ob_area_002)

# ---- scene / render settings (as saved in the file)
scene.camera = ob_camera
scene.frame_start = 1; scene.frame_end = 250; scene.frame_set(1)
scene.render.engine = 'CYCLES'
bpy.context.view_layer.update()

